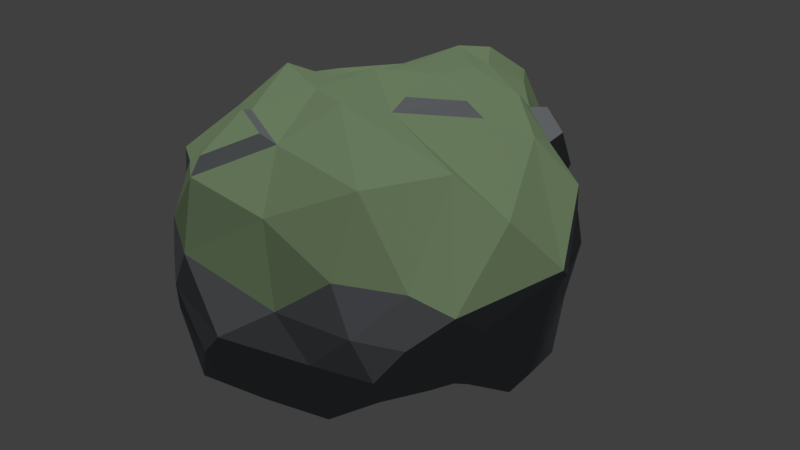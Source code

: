 # Source: Rock2.blend  (saved by Blender 2.78.0; exported with 4.5.12 LTS)
import bpy
from mathutils import Matrix  # noqa: F401  (used for matrix-valued properties, if any)

bpy.ops.wm.read_factory_settings(use_empty=True)
scene = bpy.context.scene
scene.name = 'Scene'

# ---- collections
col_collection_1 = bpy.data.collections.new('Collection 1'); scene.collection.children.link(col_collection_1)

# ---- materials (node trees are filled in below, after node groups)
mat_material_001 = bpy.data.materials.new('Material.001')
mat_material_001.alpha_threshold = 0.0
mat_material_001.diffuse_color = (0.1726, 0.1835, 0.1972, 1.0)
mat_material_001.roughness = 0.5
mat_mossy = bpy.data.materials.new('Mossy')
mat_mossy.alpha_threshold = 0.0
mat_mossy.diffuse_color = (0.1993, 0.281, 0.1547, 1.0)
mat_mossy.roughness = 0.5

# ---- material node trees

# ---- world
world_world = bpy.data.worlds.new('World'); scene.world = world_world
world_world.color = (0.05088, 0.05088, 0.05088)
world_world.use_sun_shadow = False
world_world.sun_shadow_jitter_overblur = 0.0
world_world.cycles.sampling_method = 'MANUAL'

# ---- lights
light_sun = bpy.data.lights.new('Sun', 'SUN')
light_sun.transmission_factor = 0.0
light_sun.angle = 0.1993
light_sun.energy = 1.0
light_sun.shadow_buffer_clip_start = 0.5
light_sun.shadow_soft_size = 0.1
light_sun.shadow_cascade_max_distance = 1000.0
light_hemi = bpy.data.lights.new('Hemi', 'SUN')
light_hemi.transmission_factor = 0.0
light_hemi.angle = 0.1993
light_hemi.energy = 1.0
light_hemi.shadow_buffer_clip_start = 0.5
light_hemi.shadow_soft_size = 0.1
light_hemi.shadow_cascade_max_distance = 1000.0

# ---- meshes
me_icosphere_001 = bpy.data.meshes.new('Icosphere.001')
me_icosphere_001.from_pydata([(-0.03431, 0.2956, -0.09093), (0.7236, -0.5257, -0.09892), (-0.2244, -0.852, 0.02232), (-0.9011, -0.04272, -0.03918), (-0.333, 1.016, 0.007053), (0.7627, 0.5385, -0.09892), (0.3801, -0.7867, 0.7688), (-0.7213, -0.5012, 0.8616), (-0.7592, 0.4096, 0.7923), (0.2398, 0.7741, 0.9719), (0.8095, 0.06396, 0.8709), (-0.1105, 0.06268, 1.316), (-0.1515, -0.2775, -0.05359), (0.3299, -0.126, -0.121), (0.2501, -0.6896, -0.03877), (0.7293, 0.0, -0.09892), (0.3441, 0.4105, -0.1059), (-0.4687, 0.1249, -0.07915), (-0.5609, -0.4338, -0.00114), (-0.1987, 0.668, -0.05116), (-0.6339, 0.4771, -0.0146), (0.1912, 0.7235, -0.03633), (0.7711, -0.2569, 0.386), (0.8676, 0.4108, 0.3518), (0.07276, -0.9404, 0.374), (0.5638, -0.7202, 0.3779), (-0.8348, -0.2504, 0.4313), (-0.4752, -0.7071, 0.4537), (-0.5425, 0.9106, 0.3995), (-0.9346, 0.1516, 0.4066), (0.494, 0.9259, 0.4362), (-0.001695, 1.048, 0.489), (0.746, -0.4809, 0.7216), (-0.2634, -0.8192, 0.9699), (-0.7524, -0.02665, 0.8759), (-0.2554, 0.9167, 0.8784), (0.5038, 0.4199, 0.9485), (0.1088, -0.4429, 1.103), (0.5077, 0.1422, 1.162), (-0.4165, -0.05781, 1.22), (-0.4393, 0.2615, 1.133), (0.07966, 0.3983, 1.176)], [], [(0, 13, 12), (1, 13, 15), (0, 12, 17), (0, 17, 19), (0, 19, 16), (1, 15, 22), (2, 14, 24), (3, 18, 26), (4, 20, 28), (5, 21, 30), (1, 22, 25), (2, 24, 27), (3, 26, 29), (4, 28, 31), (5, 30, 23), (6, 32, 37), (7, 33, 39), (8, 34, 40), (9, 35, 41), (10, 36, 38), (38, 41, 11), (38, 36, 41), (36, 9, 41), (41, 40, 11), (41, 35, 40), (35, 8, 40), (40, 39, 11), (40, 34, 39), (34, 7, 39), (39, 37, 11), (39, 33, 37), (33, 6, 37), (37, 38, 11), (37, 32, 38), (32, 10, 38), (23, 36, 10), (23, 30, 36), (30, 9, 36), (31, 35, 9), (31, 28, 35), (28, 8, 35), (29, 34, 8), (29, 26, 34), (26, 7, 34), (27, 33, 7), (27, 24, 33), (24, 6, 33), (25, 32, 6), (25, 22, 32), (22, 10, 32), (30, 31, 9), (30, 21, 31), (21, 4, 31), (28, 29, 8), (28, 20, 29), (20, 3, 29), (26, 27, 7), (26, 18, 27), (18, 2, 27), (24, 25, 6), (24, 14, 25), (14, 1, 25), (22, 23, 10), (22, 15, 23), (15, 5, 23), (16, 21, 5), (16, 19, 21), (19, 4, 21), (19, 20, 4), (19, 17, 20), (17, 3, 20), (17, 18, 3), (17, 12, 18), (12, 2, 18), (15, 16, 5), (15, 13, 16), (13, 0, 16), (12, 14, 2), (12, 13, 14), (13, 1, 14)])
me_icosphere_001.polygons.foreach_set('material_index', [0, 0, 0, 0, 0, 0, 0, 0, 0, 0, 0, 0, 0, 0, 0, 1, 1, 1, 1, 1, 1, 1, 1, 1, 1, 1, 1, 1, 1, 1, 1, 1, 1, 1, 1, 0, 0, 0, 0, 0, 0, 0, 0, 0, 0, 0, 0, 0, 0, 0, 0, 0, 0, 0, 0, 0, 0, 0, 0, 0, 0, 0, 0, 0, 0, 0, 0, 0, 0, 0, 0, 0, 0, 0, 0, 0, 0, 0, 0, 0])
me_icosphere_001.materials.append(mat_material_001)
me_icosphere_001.materials.append(mat_mossy)
me_icosphere_001.use_remesh_preserve_volume = False
me_icosphere_001.use_remesh_preserve_attributes = False
me_icosphere_001.use_mirror_vertex_groups = False
me_icosphere_001.update()
me_icosphere = bpy.data.meshes.new('Icosphere')
me_icosphere.from_pydata([(-0.0765, 0.6869, -0.2598), (1.699, -1.399, 0.5188), (-0.7464, -2.225, 0.05479), (-2.087, -0.5032, 0.7081), (-1.147, 1.965, -0.03499), (1.797, 0.7337, -0.07544), (1.208, -2.244, 1.938), (-1.817, -1.332, 2.154), (-1.212, 0.9865, 1.925), (0.3659, 2.046, 2.632), (2.416, -0.05103, 2.496), (-0.6175, 0.4876, 2.789), (-0.3598, -0.8101, -0.2108), (0.8438, -0.3789, -0.3195), (0.6778, -1.786, -0.1015), (1.8, -0.1139, -0.1626), (0.8561, 0.8272, -0.2582), (-1.199, 0.07064, -0.08847), (-1.38, -1.267, -0.05511), (-0.6089, 1.433, -0.1692), (-1.608, 1.103, 0.1865), (0.4881, 1.756, -0.1171), (2.063, -0.8485, 1.125), (1.896, 1.018, 1.256), (-0.1296, -2.495, 0.9323), (1.6, -2.121, 0.9497), (-2.011, -0.7416, 1.292), (-1.502, -1.877, 1.152), (-1.419, 2.132, 0.9862), (-2.166, 0.2028, 1.331), (0.9444, 2.214, 1.371), (0.1533, 2.184, 1.57), (2.231, -1.72, 1.714), (-0.7219, -2.182, 2.405), (-1.814, -0.1887, 2.194), (-0.5286, 2.001, 2.319), (0.9657, 1.27, 2.536), (0.1894, -0.9651, 3.042), (1.283, -0.04895, 2.882), (-1.24, -0.2726, 2.973), (-1.305, 0.6295, 2.654), (-0.08298, 1.338, 3.011), (-0.6289, 0.449, -0.2405), (-0.05029, 1.954, 2.586), (-1.627, 0.3774, 2.047), (1.324, 0.7102, -0.1603), (1.68, -0.7452, 0.2892), (-1.25, -1.745, 2.286), (1.863, -1.936, 1.918), (0.2793, 2.083, 2.13), (1.361, 1.572, 0.646), (-1.752, 0.6121, 1.559), (-1.307, 1.98, 0.4852), (-1.558, -1.597, 1.643), (-0.03668, -2.017, -0.03852), (-2.025, -0.652, 1.065), (1.421, -2.238, 1.407), (1.235, -0.8842, 0.1593), (-0.2186, -0.05866, -0.2323), (-0.5341, -2.357, 0.5119), (2.119, 0.487, 1.94), (1.836, -1.207, 0.9086), (1.159, 1.2, -0.1111), (-1.384, 1.543, -0.002682), (-0.2918, 1.147, -0.21), (-1.739, -0.9239, 0.2915), (1.734, 0.482, 2.577), (1.151, -1.794, 2.676), (0.2199, 0.5495, 2.948), (-1.414, -0.8617, 2.61), (-1.417, 0.7897, 2.29), (0.1352, 1.655, 2.96), (-0.5169, -1.51, -0.07643), (0.3849, 0.1528, -0.2979), (1.211, -1.596, 0.2587), (1.797, 0.2747, -0.1365), (0.4028, 0.8316, -0.2785), (-1.643, -0.3033, 0.4214), (-1.062, -1.714, -0.01163), (-0.9131, 1.642, -0.1052), (-1.851, 0.2022, 0.6238), (-0.3274, 1.836, -0.06579), (2.464, -0.211, 1.584), (1.819, 0.8791, 0.6116), (0.5414, -2.334, 1.413), (1.668, -1.793, 0.7534), (-1.945, -1.005, 1.639), (-1.266, -2.055, 0.6233), (-1.451, 1.603, 1.48), (-2.133, -0.1714, 1.159), (0.6704, 2.126, 1.989), (-0.4587, 2.164, 0.7255), (2.646, -0.6061, 1.879), (0.2025, -2.101, 2.209), (-1.844, -0.7524, 2.17), (-1.198, 1.524, 2.057), (0.5537, 1.758, 2.596), (-0.3016, 0.126, 3.014), (1.834, 0.03763, 2.801), (-0.9576, 0.1055, 2.776), (-0.9942, 0.5764, 2.655), (-0.3436, 0.975, 2.846), (0.3976, 0.9704, 2.957), (1.107, 0.8263, 2.842), (0.3333, 1.349, 2.872), (-0.7032, 1.092, 2.723), (-0.3076, 1.61, 2.78), (-1.111, 1.318, 2.418), (-1.287, 0.1853, 2.736), (-1.521, 0.1651, 2.423), (-1.492, -0.3012, 2.595), (-0.5201, -0.5667, 2.915), (-0.8136, -1.232, 2.808), (-0.111, -1.567, 2.716), (0.4635, -0.5033, 2.878), (1.578, -0.9309, 2.664), (2.22, -0.9057, 2.365), (1.61, 0.9769, 1.891), (1.382, 1.625, 1.313), (0.9271, 1.777, 1.92), (-0.1244, 2.054, 1.995), (-0.5828, 2.156, 1.256), (-0.9411, 2.125, 1.662), (-1.927, 0.05045, 1.673), (-2.086, -0.301, 1.384), (-1.941, -0.4331, 1.697), (-1.207, -2.056, 1.774), (-1.083, -2.22, 1.06), (-0.6533, -2.4, 1.658), (1.885, -2.001, 1.362), (1.813, -1.648, 1.124), (2.243, -1.291, 1.372), (0.5008, 2.206, 1.505), (0.7111, 1.948, 0.6587), (0.2284, 2.004, 0.7302), (-1.701, 1.26, 1.084), (-1.543, 1.58, 0.5172), (-1.855, 0.5894, 0.9639), (-1.648, -1.267, 1.125), (-1.685, -1.044, 0.7014), (-1.417, -1.539, 0.5402), (0.8735, -2.227, 0.8924), (0.3213, -2.13, 0.3986), (1.127, -1.916, 0.4979), (2.027, 0.2284, 1.121), (1.802, -0.465, 0.6259), (1.855, 0.3458, 0.5098), (0.6731, 1.286, -0.1863), (0.1946, 1.304, -0.2284), (-0.05826, 1.6, -0.1454), (-1.114, 1.273, -0.04387), (-0.8412, 0.9356, -0.1359), (-1.413, 0.5696, 0.1354), (-1.262, -0.7005, -0.05786), (-0.7752, -0.3632, -0.2864), (-0.8788, -1.062, -0.2012), (1.336, 0.276, -0.2376), (1.319, -0.2249, -0.2134), (0.8616, 0.2826, -0.3127), (0.1354, -1.288, -0.1464), (0.2367, -0.574, -0.2512), (0.7362, -1.077, -0.1147), (-0.7407, -1.423, 2.889), (-0.6777, -2.076, 2.611), (-0.2576, -1.653, 2.825), (1.687, 1.017, 2.14), (1.217, 1.231, 2.611), (1.778, 0.6554, 2.641), (0.5177, -0.3485, 3.014), (1.067, -0.05135, 3.017), (0.3543, 0.34, 3.06), (-0.2588, 2.221, 1.894), (-0.8057, 2.268, 1.671), (-0.5658, 2.289, 1.399), (-1.633, 0.1979, 2.426), (-1.892, -0.1144, 2.224), (-1.991, 0.09666, 1.763), (-1.726, 0.3852, 2.094)], [], [(0, 73, 58), (1, 57, 46), (0, 58, 42), (0, 42, 64), (0, 64, 76), (1, 46, 61), (2, 54, 59), (3, 65, 55), (4, 63, 52), (5, 62, 50), (1, 61, 85), (2, 59, 87), (3, 55, 89), (4, 52, 91), (5, 50, 83), (6, 48, 67), (7, 47, 69), (8, 44, 70), (9, 43, 71), (10, 66, 98), (38, 102, 68), (38, 103, 102), (36, 96, 104), (41, 105, 101), (41, 106, 105), (35, 95, 107), (40, 108, 100), (40, 109, 108), (34, 94, 110), (39, 111, 99), (39, 112, 111), (33, 93, 113), (37, 114, 97), (37, 115, 114), (32, 92, 116), (23, 117, 60), (23, 118, 117), (30, 90, 119), (31, 120, 49), (31, 121, 120), (28, 88, 122), (29, 123, 51), (29, 124, 123), (26, 86, 125), (27, 126, 53), (27, 127, 126), (24, 84, 128), (25, 129, 56), (25, 130, 129), (22, 82, 131), (30, 132, 90), (30, 133, 132), (21, 81, 134), (28, 135, 88), (28, 136, 135), (20, 80, 137), (26, 138, 86), (26, 139, 138), (18, 78, 140), (24, 141, 84), (24, 142, 141), (14, 74, 143), (22, 144, 82), (22, 145, 144), (15, 75, 146), (16, 147, 45), (16, 148, 147), (19, 79, 149), (19, 150, 79), (19, 151, 150), (17, 77, 152), (17, 153, 77), (17, 154, 153), (12, 72, 155), (15, 156, 75), (15, 157, 156), (13, 73, 158), (12, 159, 72), (12, 160, 159), (13, 57, 161), (79, 4, 81), (147, 149, 21), (79, 150, 63), (161, 57, 74), (150, 151, 152), (149, 81, 21), (149, 79, 81), (79, 63, 4), (154, 12, 155), (150, 152, 20), (150, 20, 63), (151, 17, 152), (153, 18, 65), (77, 65, 3), (77, 3, 80), (152, 77, 80), (152, 80, 20), (77, 153, 65), (153, 154, 155), (153, 155, 18), (155, 72, 78), (72, 2, 78), (75, 45, 5), (161, 74, 14), (156, 158, 16), (156, 16, 45), (155, 78, 18), (157, 13, 158), (159, 160, 161), (73, 0, 76), (75, 156, 45), (156, 157, 158), (72, 159, 54), (160, 13, 161), (158, 73, 76), (158, 76, 16), (159, 14, 54), (72, 54, 2), (159, 161, 14), (57, 1, 74), (147, 148, 149), (148, 19, 149), (45, 62, 5), (45, 147, 62), (147, 21, 62), (146, 83, 23), (146, 75, 83), (75, 5, 83), (144, 146, 23), (144, 145, 146), (145, 15, 146), (82, 60, 10), (82, 144, 60), (144, 23, 60), (143, 85, 25), (143, 74, 85), (74, 1, 85), (141, 143, 25), (141, 142, 143), (142, 14, 143), (84, 56, 6), (84, 141, 56), (141, 25, 56), (140, 87, 27), (140, 78, 87), (78, 2, 87), (138, 140, 27), (138, 139, 140), (139, 18, 140), (86, 53, 7), (86, 138, 53), (138, 27, 53), (137, 89, 29), (137, 80, 89), (80, 3, 89), (135, 137, 29), (135, 136, 137), (136, 20, 137), (88, 51, 8), (88, 135, 51), (135, 29, 51), (134, 91, 31), (134, 81, 91), (81, 4, 91), (132, 134, 31), (132, 133, 134), (133, 21, 134), (90, 49, 9), (90, 132, 49), (132, 31, 49), (131, 92, 32), (131, 82, 92), (82, 10, 92), (129, 131, 32), (129, 130, 131), (130, 22, 131), (56, 48, 6), (56, 129, 48), (129, 32, 48), (128, 93, 33), (128, 84, 93), (84, 6, 93), (126, 128, 33), (126, 127, 128), (127, 24, 128), (53, 47, 7), (53, 126, 47), (126, 33, 47), (125, 94, 34), (125, 86, 94), (86, 7, 94), (123, 125, 34), (123, 124, 125), (124, 26, 125), (51, 44, 8), (51, 123, 44), (109, 44, 177, 174), (122, 95, 35), (122, 88, 95), (88, 8, 95), (120, 122, 35), (121, 122, 172, 173), (121, 28, 122), (49, 43, 9), (49, 120, 43), (120, 35, 43), (119, 96, 36), (119, 90, 96), (90, 9, 96), (117, 119, 36), (117, 118, 119), (118, 30, 119), (60, 66, 10), (60, 117, 66), (66, 117, 165, 167), (116, 98, 38), (116, 92, 98), (92, 10, 98), (114, 116, 38), (114, 115, 116), (115, 32, 116), (97, 68, 11), (97, 114, 68), (68, 114, 168, 170), (113, 67, 37), (113, 93, 67), (93, 6, 67), (111, 113, 37), (111, 112, 113), (113, 112, 162, 164), (99, 97, 11), (99, 111, 97), (111, 37, 97), (110, 69, 39), (110, 94, 69), (94, 7, 69), (108, 110, 39), (108, 109, 110), (109, 34, 110), (100, 99, 11), (100, 108, 99), (108, 39, 99), (107, 70, 40), (107, 95, 70), (95, 8, 70), (105, 107, 40), (105, 106, 107), (106, 35, 107), (101, 100, 11), (101, 105, 100), (105, 40, 100), (104, 71, 41), (104, 96, 71), (96, 9, 71), (102, 104, 41), (102, 103, 104), (103, 36, 104), (68, 101, 11), (68, 102, 101), (102, 41, 101), (98, 103, 38), (98, 66, 103), (66, 36, 103), (71, 106, 41), (71, 43, 106), (43, 35, 106), (70, 109, 40), (70, 44, 109), (34, 109, 174, 175), (69, 112, 39), (69, 47, 112), (47, 33, 112), (67, 115, 37), (67, 48, 115), (48, 32, 115), (83, 118, 23), (83, 50, 118), (50, 30, 118), (91, 121, 31), (91, 52, 121), (52, 28, 121), (89, 124, 29), (89, 55, 124), (55, 26, 124), (87, 127, 27), (87, 59, 127), (59, 24, 127), (85, 130, 25), (85, 61, 130), (61, 22, 130), (50, 133, 30), (50, 62, 133), (62, 21, 133), (52, 136, 28), (52, 63, 136), (63, 20, 136), (55, 139, 26), (55, 65, 139), (65, 18, 139), (59, 142, 24), (59, 54, 142), (54, 14, 142), (61, 145, 22), (61, 46, 145), (46, 15, 145), (76, 148, 16), (76, 64, 148), (64, 19, 148), (64, 151, 19), (64, 42, 151), (42, 17, 151), (42, 154, 17), (42, 58, 154), (58, 12, 154), (46, 157, 15), (46, 57, 157), (57, 13, 157), (58, 160, 12), (58, 73, 160), (73, 13, 160), (162, 163, 164), (33, 113, 164, 163), (112, 33, 163, 162), (165, 166, 167), (36, 66, 167, 166), (117, 36, 166, 165), (168, 169, 170), (38, 68, 170, 169), (114, 38, 169, 168), (171, 173, 172), (120, 121, 173, 171), (122, 120, 171, 172), (176, 175, 177), (177, 175, 174), (123, 34, 175, 176), (44, 123, 176, 177)])
me_icosphere.polygons.foreach_set('material_index', [0, 0, 0, 0, 0, 0, 0, 0, 0, 0, 0, 0, 0, 0, 0, 1, 1, 0, 1, 1, 1, 1, 1, 1, 1, 0, 1, 1, 1, 1, 1, 1, 1, 1, 1, 0, 0, 0, 0, 0, 0, 0, 0, 0, 0, 0, 0, 0, 0, 0, 0, 0, 0, 0, 0, 0, 0, 0, 0, 0, 0, 0, 0, 0, 0, 0, 0, 0, 0, 0, 0, 0, 0, 0, 0, 0, 0, 0, 0, 0, 0, 0, 0, 0, 0, 0, 0, 0, 0, 0, 0, 0, 0, 0, 0, 0, 0, 0, 0, 0, 0, 0, 0, 0, 0, 0, 0, 0, 0, 0, 0, 0, 0, 0, 0, 0, 0, 0, 0, 0, 0, 0, 0, 0, 0, 0, 0, 0, 0, 0, 0, 0, 0, 0, 0, 0, 0, 0, 0, 0, 0, 0, 0, 0, 0, 0, 0, 0, 0, 0, 0, 0, 0, 0, 0, 0, 0, 0, 0, 0, 0, 0, 0, 0, 0, 0, 0, 0, 0, 0, 0, 0, 0, 0, 0, 0, 0, 0, 0, 1, 1, 1, 1, 0, 0, 0, 0, 1, 0, 0, 0, 0, 0, 0, 0, 0, 0, 0, 0, 0, 0, 0, 0, 0, 0, 0, 1, 1, 1, 1, 0, 0, 1, 1, 0, 1, 1, 1, 1, 1, 1, 1, 1, 0, 1, 1, 1, 1, 1, 0, 1, 1, 1, 1, 1, 1, 1, 1, 1, 1, 1, 1, 1, 0, 0, 1, 1, 1, 1, 1, 1, 1, 1, 1, 1, 1, 1, 1, 1, 1, 1, 1, 1, 1, 1, 1, 1, 0, 0, 1, 1, 1, 1, 1, 1, 0, 0, 0, 0, 0, 0, 0, 0, 0, 0, 0, 0, 0, 0, 0, 0, 0, 0, 0, 0, 0, 0, 0, 0, 0, 0, 0, 0, 0, 0, 0, 0, 0, 0, 0, 0, 0, 0, 0, 0, 0, 0, 0, 0, 0, 1, 0, 0, 1, 0, 0, 1, 0, 0, 1, 0, 0, 1, 1, 0, 0])
me_icosphere.materials.append(mat_material_001)
me_icosphere.materials.append(mat_mossy)
me_icosphere.use_remesh_preserve_volume = False
me_icosphere.use_remesh_preserve_attributes = False
me_icosphere.use_mirror_vertex_groups = False
me_icosphere.update()

# ---- objects
ob_icosphere_001 = bpy.data.objects.new('Icosphere.001', me_icosphere_001)
ob_sun = bpy.data.objects.new('Sun', light_sun)
ob_hemi = bpy.data.objects.new('Hemi', light_hemi)
ob_icosphere = bpy.data.objects.new('Icosphere', me_icosphere)

# ---- transforms, parenting, visibility, modifiers, constraints
ob_icosphere_001.location = (0.0, 0.0, 0.0)
ob_icosphere_001.lineart.crease_threshold = 0.0
ob_sun.location = (0.0, 0.0, 5.0)
ob_sun.rotation_euler = (0.2618, 0.2618, 0.0)
ob_sun.lineart.crease_threshold = 0.0
ob_hemi.location = (0.0, 0.0, 5.0)
ob_hemi.lineart.crease_threshold = 0.0
ob_icosphere.location = (0.0, 0.0, 0.0)
ob_icosphere.lineart.crease_threshold = 0.0

# ---- collection membership
col_collection_1.objects.link(ob_icosphere_001)
col_collection_1.objects.link(ob_sun)
col_collection_1.objects.link(ob_hemi)
col_collection_1.objects.link(ob_icosphere)

# ---- scene / render settings (as saved in the file)
scene.frame_start = 1; scene.frame_end = 250; scene.frame_set(1)
scene.render.engine = 'CYCLES'
scene.render.resolution_percentage = 50
scene.render.dither_intensity = 0.0
scene.cycles.use_denoising = False
scene.cycles.samples = 128
scene.cycles.sampling_pattern = 'TABULATED_SOBOL'
scene.cycles.light_sampling_threshold = 0.0
scene.cycles.use_adaptive_sampling = False
scene.cycles.use_light_tree = False
scene.cycles.blur_glossy = 0.0
scene.cycles.sample_clamp_indirect = 0.0
scene.view_settings.view_transform = 'Standard'
bpy.context.view_layer.update()

# ---- added for rendering (the .blend has no active camera): camera
cam_auto = bpy.data.cameras.new('AutoCamera')
cam_auto.lens = 50.0
cam_auto.sensor_width = 36.0
cam_auto.clip_end = 1000.0
ob_auto_camera = bpy.data.objects.new('AutoCamera', cam_auto)
scene.collection.objects.link(ob_auto_camera)
ob_auto_camera.location = (7.25426, -8.51967, 6.98153)
ob_auto_camera.rotation_euler = (1.09748, -7.21219e-08, 0.694738)
scene.camera = ob_auto_camera
bpy.context.view_layer.update()

